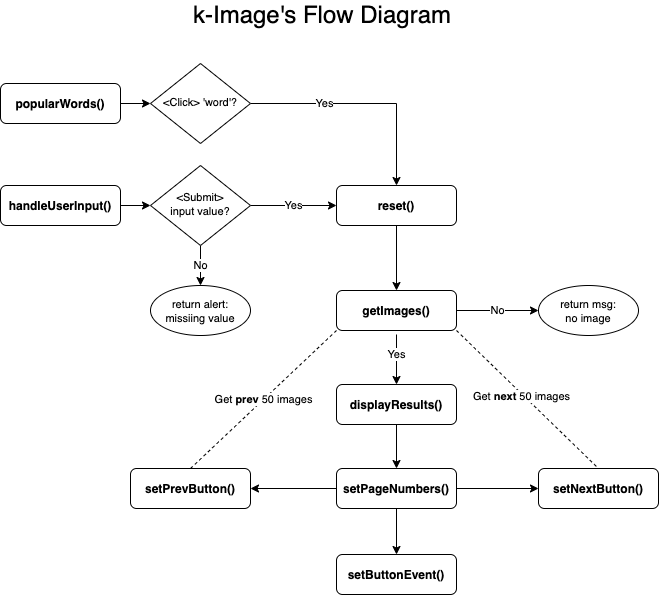

The diagram above was exported from draw.io. Its source (the exported page's mxGraphModel, read from the mxfile embedded in the PNG):
<mxGraphModel dx="931" dy="499" grid="1" gridSize="10" guides="1" tooltips="1" connect="1" arrows="1" fold="1" page="1" pageScale="1" pageWidth="827" pageHeight="1169" math="0" shadow="0">
  <root>
    <mxCell id="WIyWlLk6GJQsqaUBKTNV-0" />
    <mxCell id="WIyWlLk6GJQsqaUBKTNV-1" parent="WIyWlLk6GJQsqaUBKTNV-0" />
    <mxCell id="DVYz9j7oa58K4QA6DMPp-16" style="edgeStyle=orthogonalEdgeStyle;rounded=0;orthogonalLoop=1;jettySize=auto;html=1;exitX=1;exitY=0.5;exitDx=0;exitDy=0;entryX=0;entryY=0.5;entryDx=0;entryDy=0;" edge="1" parent="WIyWlLk6GJQsqaUBKTNV-1" source="WIyWlLk6GJQsqaUBKTNV-3" target="WIyWlLk6GJQsqaUBKTNV-6">
      <mxGeometry relative="1" as="geometry" />
    </mxCell>
    <mxCell id="WIyWlLk6GJQsqaUBKTNV-3" value="&lt;b&gt;popularWords()&lt;/b&gt;" style="rounded=1;whiteSpace=wrap;html=1;fontSize=12;glass=0;strokeWidth=1;shadow=0;" parent="WIyWlLk6GJQsqaUBKTNV-1" vertex="1">
      <mxGeometry x="118" y="139" width="120" height="40" as="geometry" />
    </mxCell>
    <mxCell id="DVYz9j7oa58K4QA6DMPp-34" value="Yes" style="edgeStyle=orthogonalEdgeStyle;rounded=0;orthogonalLoop=1;jettySize=auto;html=1;exitX=1;exitY=0.5;exitDx=0;exitDy=0;entryX=0.5;entryY=0;entryDx=0;entryDy=0;" edge="1" parent="WIyWlLk6GJQsqaUBKTNV-1" source="WIyWlLk6GJQsqaUBKTNV-6" target="WIyWlLk6GJQsqaUBKTNV-7">
      <mxGeometry x="-0.3542" relative="1" as="geometry">
        <mxPoint as="offset" />
      </mxGeometry>
    </mxCell>
    <mxCell id="WIyWlLk6GJQsqaUBKTNV-6" value="&lt;font style=&quot;font-size: 11px&quot;&gt;&amp;lt;Click&amp;gt; 'word'?&lt;/font&gt;" style="rhombus;whiteSpace=wrap;html=1;shadow=0;fontFamily=Helvetica;fontSize=12;align=center;strokeWidth=1;spacing=6;spacingTop=-4;" parent="WIyWlLk6GJQsqaUBKTNV-1" vertex="1">
      <mxGeometry x="268" y="119" width="100" height="80" as="geometry" />
    </mxCell>
    <mxCell id="WIyWlLk6GJQsqaUBKTNV-7" value="&lt;b&gt;reset()&lt;/b&gt;" style="rounded=1;whiteSpace=wrap;html=1;fontSize=12;glass=0;strokeWidth=1;shadow=0;" parent="WIyWlLk6GJQsqaUBKTNV-1" vertex="1">
      <mxGeometry x="454" y="241" width="120" height="40" as="geometry" />
    </mxCell>
    <mxCell id="DVYz9j7oa58K4QA6DMPp-14" style="edgeStyle=orthogonalEdgeStyle;rounded=0;orthogonalLoop=1;jettySize=auto;html=1;exitX=1;exitY=0.5;exitDx=0;exitDy=0;entryX=0;entryY=0.5;entryDx=0;entryDy=0;" edge="1" parent="WIyWlLk6GJQsqaUBKTNV-1" source="DVYz9j7oa58K4QA6DMPp-0" target="DVYz9j7oa58K4QA6DMPp-13">
      <mxGeometry relative="1" as="geometry" />
    </mxCell>
    <mxCell id="DVYz9j7oa58K4QA6DMPp-0" value="&lt;b&gt;handleUserInput()&lt;/b&gt;" style="rounded=1;whiteSpace=wrap;html=1;fontSize=12;glass=0;strokeWidth=1;shadow=0;" vertex="1" parent="WIyWlLk6GJQsqaUBKTNV-1">
      <mxGeometry x="118" y="241" width="120" height="40" as="geometry" />
    </mxCell>
    <mxCell id="DVYz9j7oa58K4QA6DMPp-10" value="No" style="edgeStyle=orthogonalEdgeStyle;rounded=0;orthogonalLoop=1;jettySize=auto;html=1;exitX=1;exitY=0.5;exitDx=0;exitDy=0;entryX=0;entryY=0.5;entryDx=0;entryDy=0;" edge="1" parent="WIyWlLk6GJQsqaUBKTNV-1" source="DVYz9j7oa58K4QA6DMPp-1" target="DVYz9j7oa58K4QA6DMPp-22">
      <mxGeometry relative="1" as="geometry">
        <mxPoint x="578" y="404" as="sourcePoint" />
        <mxPoint x="644" y="404" as="targetPoint" />
      </mxGeometry>
    </mxCell>
    <mxCell id="DVYz9j7oa58K4QA6DMPp-1" value="&lt;b&gt;getImages()&lt;/b&gt;" style="rounded=1;whiteSpace=wrap;html=1;fontSize=12;glass=0;strokeWidth=1;shadow=0;" vertex="1" parent="WIyWlLk6GJQsqaUBKTNV-1">
      <mxGeometry x="454" y="346" width="120" height="40" as="geometry" />
    </mxCell>
    <mxCell id="DVYz9j7oa58K4QA6DMPp-2" value="" style="endArrow=classic;html=1;entryX=0.5;entryY=0;entryDx=0;entryDy=0;exitX=0.5;exitY=1;exitDx=0;exitDy=0;" edge="1" parent="WIyWlLk6GJQsqaUBKTNV-1" source="WIyWlLk6GJQsqaUBKTNV-7" target="DVYz9j7oa58K4QA6DMPp-1">
      <mxGeometry width="50" height="50" relative="1" as="geometry">
        <mxPoint x="518" y="271" as="sourcePoint" />
        <mxPoint x="544" y="311" as="targetPoint" />
      </mxGeometry>
    </mxCell>
    <mxCell id="DVYz9j7oa58K4QA6DMPp-8" style="edgeStyle=orthogonalEdgeStyle;rounded=0;orthogonalLoop=1;jettySize=auto;html=1;exitX=0.5;exitY=1;exitDx=0;exitDy=0;entryX=0.5;entryY=0;entryDx=0;entryDy=0;" edge="1" parent="WIyWlLk6GJQsqaUBKTNV-1" source="DVYz9j7oa58K4QA6DMPp-3" target="DVYz9j7oa58K4QA6DMPp-4">
      <mxGeometry relative="1" as="geometry">
        <mxPoint x="514" y="544" as="targetPoint" />
      </mxGeometry>
    </mxCell>
    <mxCell id="DVYz9j7oa58K4QA6DMPp-3" value="&lt;b&gt;displayResults()&lt;/b&gt;" style="rounded=1;whiteSpace=wrap;html=1;fontSize=12;glass=0;strokeWidth=1;shadow=0;" vertex="1" parent="WIyWlLk6GJQsqaUBKTNV-1">
      <mxGeometry x="454" y="440" width="120" height="40" as="geometry" />
    </mxCell>
    <mxCell id="DVYz9j7oa58K4QA6DMPp-25" style="edgeStyle=orthogonalEdgeStyle;rounded=0;orthogonalLoop=1;jettySize=auto;html=1;exitX=0;exitY=0.5;exitDx=0;exitDy=0;entryX=1;entryY=0.5;entryDx=0;entryDy=0;" edge="1" parent="WIyWlLk6GJQsqaUBKTNV-1" source="DVYz9j7oa58K4QA6DMPp-4" target="DVYz9j7oa58K4QA6DMPp-11">
      <mxGeometry relative="1" as="geometry">
        <mxPoint x="488" y="654" as="targetPoint" />
      </mxGeometry>
    </mxCell>
    <mxCell id="DVYz9j7oa58K4QA6DMPp-28" style="edgeStyle=orthogonalEdgeStyle;rounded=0;orthogonalLoop=1;jettySize=auto;html=1;exitX=1;exitY=0.5;exitDx=0;exitDy=0;entryX=0;entryY=0.5;entryDx=0;entryDy=0;" edge="1" parent="WIyWlLk6GJQsqaUBKTNV-1" source="DVYz9j7oa58K4QA6DMPp-4" target="DVYz9j7oa58K4QA6DMPp-12">
      <mxGeometry relative="1" as="geometry" />
    </mxCell>
    <mxCell id="DVYz9j7oa58K4QA6DMPp-45" style="edgeStyle=orthogonalEdgeStyle;rounded=0;orthogonalLoop=1;jettySize=auto;html=1;exitX=0.5;exitY=1;exitDx=0;exitDy=0;entryX=0.5;entryY=0;entryDx=0;entryDy=0;" edge="1" parent="WIyWlLk6GJQsqaUBKTNV-1" source="DVYz9j7oa58K4QA6DMPp-4" target="DVYz9j7oa58K4QA6DMPp-44">
      <mxGeometry relative="1" as="geometry" />
    </mxCell>
    <mxCell id="DVYz9j7oa58K4QA6DMPp-4" value="&lt;b&gt;setPageNumbers()&lt;/b&gt;" style="rounded=1;whiteSpace=wrap;html=1;fontSize=12;glass=0;strokeWidth=1;shadow=0;" vertex="1" parent="WIyWlLk6GJQsqaUBKTNV-1">
      <mxGeometry x="454" y="524" width="120" height="40" as="geometry" />
    </mxCell>
    <mxCell id="DVYz9j7oa58K4QA6DMPp-6" value="Yes" style="endArrow=classic;html=1;entryX=0.5;entryY=0;entryDx=0;entryDy=0;" edge="1" parent="WIyWlLk6GJQsqaUBKTNV-1" target="DVYz9j7oa58K4QA6DMPp-3">
      <mxGeometry x="-0.2" width="50" height="50" relative="1" as="geometry">
        <mxPoint x="514" y="390" as="sourcePoint" />
        <mxPoint x="544" y="424" as="targetPoint" />
        <mxPoint as="offset" />
      </mxGeometry>
    </mxCell>
    <mxCell id="DVYz9j7oa58K4QA6DMPp-11" value="&lt;b&gt;setPrevButton()&lt;/b&gt;" style="rounded=1;whiteSpace=wrap;html=1;fontSize=12;glass=0;strokeWidth=1;shadow=0;" vertex="1" parent="WIyWlLk6GJQsqaUBKTNV-1">
      <mxGeometry x="248" y="524" width="120" height="40" as="geometry" />
    </mxCell>
    <mxCell id="DVYz9j7oa58K4QA6DMPp-12" value="&lt;b&gt;setNextButton()&lt;/b&gt;" style="rounded=1;whiteSpace=wrap;html=1;fontSize=12;glass=0;strokeWidth=1;shadow=0;" vertex="1" parent="WIyWlLk6GJQsqaUBKTNV-1">
      <mxGeometry x="656" y="524" width="120" height="40" as="geometry" />
    </mxCell>
    <mxCell id="DVYz9j7oa58K4QA6DMPp-15" value="Yes" style="edgeStyle=orthogonalEdgeStyle;rounded=0;orthogonalLoop=1;jettySize=auto;html=1;exitX=1;exitY=0.5;exitDx=0;exitDy=0;entryX=0;entryY=0.5;entryDx=0;entryDy=0;" edge="1" parent="WIyWlLk6GJQsqaUBKTNV-1" source="DVYz9j7oa58K4QA6DMPp-13" target="WIyWlLk6GJQsqaUBKTNV-7">
      <mxGeometry relative="1" as="geometry" />
    </mxCell>
    <mxCell id="DVYz9j7oa58K4QA6DMPp-21" value="No" style="edgeStyle=orthogonalEdgeStyle;rounded=0;orthogonalLoop=1;jettySize=auto;html=1;exitX=0.5;exitY=1;exitDx=0;exitDy=0;entryX=0.5;entryY=0;entryDx=0;entryDy=0;" edge="1" parent="WIyWlLk6GJQsqaUBKTNV-1" source="DVYz9j7oa58K4QA6DMPp-13" target="DVYz9j7oa58K4QA6DMPp-20">
      <mxGeometry relative="1" as="geometry" />
    </mxCell>
    <mxCell id="DVYz9j7oa58K4QA6DMPp-13" value="&lt;font style=&quot;font-size: 11px&quot;&gt;&amp;lt;Submit&amp;gt;&lt;br&gt;input value?&lt;/font&gt;" style="rhombus;whiteSpace=wrap;html=1;shadow=0;fontFamily=Helvetica;fontSize=12;align=center;strokeWidth=1;spacing=6;spacingTop=-4;" vertex="1" parent="WIyWlLk6GJQsqaUBKTNV-1">
      <mxGeometry x="268" y="221" width="100" height="80" as="geometry" />
    </mxCell>
    <mxCell id="DVYz9j7oa58K4QA6DMPp-20" value="&lt;font style=&quot;font-size: 11px&quot;&gt;return alert:&lt;br&gt;missiing value&lt;/font&gt;" style="ellipse;whiteSpace=wrap;html=1;" vertex="1" parent="WIyWlLk6GJQsqaUBKTNV-1">
      <mxGeometry x="268" y="341" width="100" height="50" as="geometry" />
    </mxCell>
    <mxCell id="DVYz9j7oa58K4QA6DMPp-22" value="&lt;font style=&quot;font-size: 11px&quot;&gt;return msg:&lt;br&gt;&lt;/font&gt;&lt;font style=&quot;font-size: 11px&quot;&gt;no image&lt;/font&gt;" style="ellipse;whiteSpace=wrap;html=1;" vertex="1" parent="WIyWlLk6GJQsqaUBKTNV-1">
      <mxGeometry x="656" y="341" width="100" height="50" as="geometry" />
    </mxCell>
    <mxCell id="DVYz9j7oa58K4QA6DMPp-31" value="" style="endArrow=none;dashed=1;html=1;entryX=0.5;entryY=0;entryDx=0;entryDy=0;exitX=1;exitY=1;exitDx=0;exitDy=0;" edge="1" parent="WIyWlLk6GJQsqaUBKTNV-1" source="DVYz9j7oa58K4QA6DMPp-1" target="DVYz9j7oa58K4QA6DMPp-12">
      <mxGeometry width="50" height="50" relative="1" as="geometry">
        <mxPoint x="584" y="424" as="sourcePoint" />
        <mxPoint x="604" y="464" as="targetPoint" />
      </mxGeometry>
    </mxCell>
    <mxCell id="DVYz9j7oa58K4QA6DMPp-32" value="Get &lt;b&gt;next&lt;/b&gt; 50 images" style="edgeLabel;html=1;align=center;verticalAlign=middle;resizable=0;points=[];" vertex="1" connectable="0" parent="DVYz9j7oa58K4QA6DMPp-31">
      <mxGeometry x="-0.0753" y="-2" relative="1" as="geometry">
        <mxPoint as="offset" />
      </mxGeometry>
    </mxCell>
    <mxCell id="DVYz9j7oa58K4QA6DMPp-33" value="Get &lt;b&gt;prev&lt;/b&gt; 50 images" style="endArrow=none;dashed=1;html=1;exitX=0.5;exitY=0;exitDx=0;exitDy=0;entryX=0;entryY=1;entryDx=0;entryDy=0;" edge="1" parent="WIyWlLk6GJQsqaUBKTNV-1" source="DVYz9j7oa58K4QA6DMPp-11" target="DVYz9j7oa58K4QA6DMPp-1">
      <mxGeometry width="50" height="50" relative="1" as="geometry">
        <mxPoint x="293" y="564" as="sourcePoint" />
        <mxPoint x="418" y="414" as="targetPoint" />
      </mxGeometry>
    </mxCell>
    <mxCell id="DVYz9j7oa58K4QA6DMPp-43" value="&lt;font style=&quot;font-size: 24px&quot;&gt;k-Image's Flow Diagram&lt;/font&gt;" style="text;html=1;strokeColor=none;fillColor=none;align=center;verticalAlign=middle;whiteSpace=wrap;rounded=0;" vertex="1" parent="WIyWlLk6GJQsqaUBKTNV-1">
      <mxGeometry x="290" y="60" width="300" height="20" as="geometry" />
    </mxCell>
    <mxCell id="DVYz9j7oa58K4QA6DMPp-44" value="&lt;b&gt;setButtonEvent()&lt;/b&gt;" style="rounded=1;whiteSpace=wrap;html=1;fontSize=12;glass=0;strokeWidth=1;shadow=0;" vertex="1" parent="WIyWlLk6GJQsqaUBKTNV-1">
      <mxGeometry x="454" y="610" width="120" height="40" as="geometry" />
    </mxCell>
  </root>
</mxGraphModel>